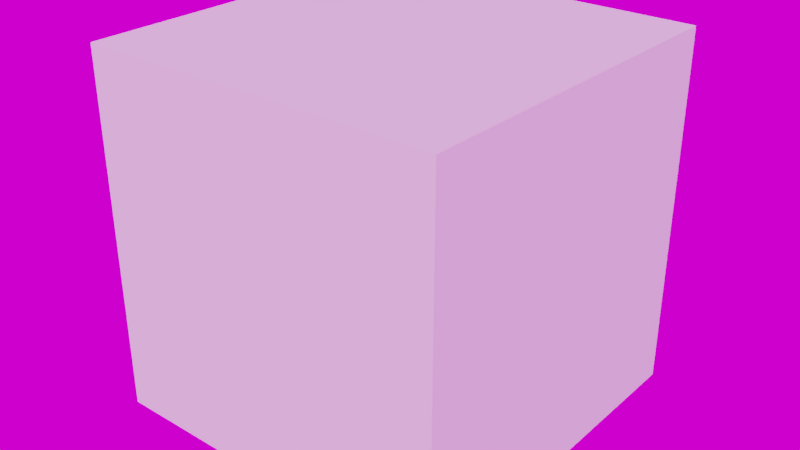 # Source: Sucker.blend  (saved by Blender 2.79.0; exported with 4.5.12 LTS)
import bpy
from mathutils import Matrix  # noqa: F401  (used for matrix-valued properties, if any)

bpy.ops.wm.read_factory_settings(use_empty=True)
scene = bpy.context.scene
scene.name = 'Scene'

# ---- collections
col_collection_1 = bpy.data.collections.new('Collection 1'); scene.collection.children.link(col_collection_1)

# ---- images (referenced by path relative to the original .blend; pixels are not part of the script)
import os
ASSET_DIR = os.environ.get("B2B_ASSET_DIR", "")  # directory of the original .blend (textures are referenced by path, not embedded)
HERE = os.path.dirname(os.path.abspath(__file__))  # packed textures are extracted next to this script under _unpacked/

def load_image(name, relpath, width, height, colorspace="sRGB"):
    """Load a texture the original file referenced (path relative to the .blend, or extracted next to this script)."""
    p = next((c for c in (os.path.join(HERE, relpath), os.path.join(ASSET_DIR, relpath)) if relpath and os.path.exists(c)), "")
    if p:
        img = bpy.data.images.load(p, check_existing=True)
        img.name = name
    else:  # same state as the original file: an image datablock whose file is absent (Cycles renders it pink)
        img = bpy.data.images.new(name, width, height)
        img.source = "FILE"
        img.filepath = "//" + (relpath or name)
    img.colorspace_settings.name = colorspace
    return img
img_texturescom_pano011_exr = load_image('TexturesCom_Pano011.exr', 'TexturesCom_Pano011.exr', 1024, 1024, 'Linear Rec.709')

# ---- world
world_world = bpy.data.worlds.new('World'); scene.world = world_world
world_world.use_nodes = True; world_world.node_tree.nodes.clear()
_N = world_world.node_tree.nodes; _L = world_world.node_tree.links
n0 = _N.new('ShaderNodeOutputWorld'); n0.name = 'World Output'; n0.location = (300, 300)
n1 = _N.new('ShaderNodeBackground'); n1.name = 'Background'; n1.location = (10, 300)
n2 = _N.new('ShaderNodeTexEnvironment'); n2.name = 'Environment Texture'; n2.location = (-180, 300)
n2.width = 140
n2.image = img_texturescom_pano011_exr
_L.new(n1.outputs[0], n0.inputs[0])
_L.new(n2.outputs[0], n1.inputs[0])
n0.is_active_output = True
world_world.color = (0.05088, 0.05088, 0.05088)
world_world.use_sun_shadow = False
world_world.sun_shadow_jitter_overblur = 0.0
world_world.cycles.sampling_method = 'MANUAL'

# ---- meshes
me_cube = bpy.data.meshes.new('Cube')
me_cube.from_pydata([(-1.0, -1.0, -1.0), (-1.0, -1.0, 1.0), (-1.0, 1.0, -1.0), (-1.0, 1.0, 1.0), (1.0, -1.0, -1.0), (1.0, -1.0, 1.0), (1.0, 1.0, -1.0), (1.0, 1.0, 1.0)], [], [(0, 1, 3, 2), (2, 3, 7, 6), (6, 7, 5, 4), (4, 5, 1, 0), (2, 6, 4, 0), (7, 3, 1, 5)])
me_cube.use_remesh_preserve_volume = False
me_cube.use_remesh_preserve_attributes = False
me_cube.use_mirror_vertex_groups = False
me_cube.update()

# ---- objects
ob_cube = bpy.data.objects.new('Cube', me_cube)

# ---- transforms, parenting, visibility, modifiers, constraints
ob_cube.location = (0.0, 0.0, 0.0)
ob_cube.lineart.crease_threshold = 0.0

# ---- collection membership
col_collection_1.objects.link(ob_cube)

# ---- scene / render settings (as saved in the file)
scene.frame_start = 1; scene.frame_end = 250; scene.frame_set(2)
scene.render.engine = 'CYCLES'
scene.render.dither_intensity = 0.0
scene.cycles.use_denoising = False
scene.cycles.samples = 576
scene.cycles.sampling_pattern = 'TABULATED_SOBOL'
scene.cycles.use_adaptive_sampling = False
scene.cycles.use_light_tree = False
scene.cycles.blur_glossy = 0.0
scene.cycles.sample_clamp_indirect = 0.0
scene.view_settings.view_transform = 'Filmic'
bpy.context.view_layer.update()

# ---- added for rendering (the .blend has no active camera and no usable light): camera, sun
cam_auto = bpy.data.cameras.new('AutoCamera')
cam_auto.lens = 50.0
cam_auto.sensor_width = 36.0
cam_auto.clip_end = 1000.0
ob_auto_camera = bpy.data.objects.new('AutoCamera', cam_auto)
scene.collection.objects.link(ob_auto_camera)
ob_auto_camera.location = (3.20507, -3.84609, 2.56406)
ob_auto_camera.rotation_euler = (1.09748, -7.21219e-08, 0.694738)
scene.camera = ob_auto_camera
light_auto_sun = bpy.data.lights.new('AutoSun', 'SUN')
light_auto_sun.energy = 3.0
light_auto_sun.angle = 0.0523599
ob_auto_sun = bpy.data.objects.new('AutoSun', light_auto_sun)
scene.collection.objects.link(ob_auto_sun)
ob_auto_sun.rotation_euler = (0.872665, 0.174533, 0.523599)
bpy.context.view_layer.update()
